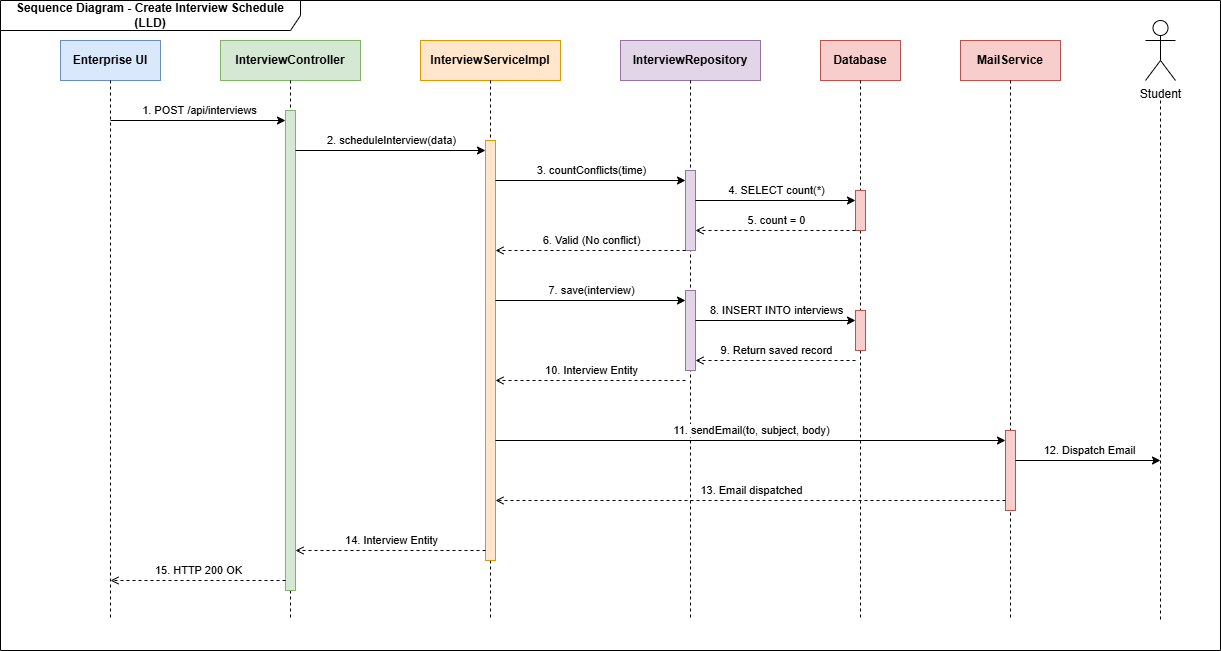

The diagram above was exported from draw.io. Its source (the exported page's mxGraphModel, read from the mxfile embedded in the PNG):
<mxGraphModel dx="1425" dy="767" grid="1" gridSize="10" guides="1" tooltips="1" connect="1" arrows="1" fold="1" page="1" pageScale="1" pageWidth="1300" pageHeight="750" math="0" shadow="0">
  <root>
    <mxCell id="0" />
    <mxCell id="1" parent="0" />
    <mxCell id="boundary" parent="1" style="shape=umlFrame;whiteSpace=wrap;html=1;pointerEvents=0;width=300;height=30;fontStyle=1" value="Sequence Diagram - Create Interview Schedule (LLD)" vertex="1">
      <mxGeometry height="650" width="1220" x="40" y="40" as="geometry" />
    </mxCell>
    <mxCell id="ll_ent" parent="1" style="rounded=0;whiteSpace=wrap;html=1;fillColor=#dae8fc;strokeColor=#6c8ebf;fontStyle=1" value="Enterprise UI" vertex="1">
      <mxGeometry height="40" width="100" x="100" y="80" as="geometry" />
    </mxCell>
    <mxCell id="line_ent" edge="1" parent="1" style="endArrow=none;dashed=1;html=1;rounded=0;">
      <mxGeometry relative="1" as="geometry">
        <mxPoint x="150" y="120" as="sourcePoint" />
        <mxPoint x="150" y="660" as="targetPoint" />
      </mxGeometry>
    </mxCell>
    <mxCell id="ll_ctrl" parent="1" style="rounded=0;whiteSpace=wrap;html=1;fillColor=#d5e8d4;strokeColor=#82b366;fontStyle=1" value="InterviewController" vertex="1">
      <mxGeometry height="40" width="140" x="260" y="80" as="geometry" />
    </mxCell>
    <mxCell id="line_ctrl" edge="1" parent="1" style="endArrow=none;dashed=1;html=1;rounded=0;">
      <mxGeometry relative="1" as="geometry">
        <mxPoint x="330" y="120" as="sourcePoint" />
        <mxPoint x="330" y="660" as="targetPoint" />
      </mxGeometry>
    </mxCell>
    <mxCell id="ll_svc" parent="1" style="rounded=0;whiteSpace=wrap;html=1;fillColor=#ffe6cc;strokeColor=#d79b00;fontStyle=1" value="InterviewServiceImpl" vertex="1">
      <mxGeometry height="40" width="140" x="460" y="80" as="geometry" />
    </mxCell>
    <mxCell id="line_svc" edge="1" parent="1" style="endArrow=none;dashed=1;html=1;rounded=0;">
      <mxGeometry relative="1" as="geometry">
        <mxPoint x="530" y="120" as="sourcePoint" />
        <mxPoint x="530" y="660" as="targetPoint" />
      </mxGeometry>
    </mxCell>
    <mxCell id="ll_repo" parent="1" style="rounded=0;whiteSpace=wrap;html=1;fillColor=#e1d5e7;strokeColor=#9673a6;fontStyle=1" value="InterviewRepository" vertex="1">
      <mxGeometry height="40" width="140" x="660" y="80" as="geometry" />
    </mxCell>
    <mxCell id="line_repo" edge="1" parent="1" style="endArrow=none;dashed=1;html=1;rounded=0;">
      <mxGeometry relative="1" as="geometry">
        <mxPoint x="730" y="120" as="sourcePoint" />
        <mxPoint x="730" y="660" as="targetPoint" />
      </mxGeometry>
    </mxCell>
    <mxCell id="ll_db" parent="1" style="rounded=0;whiteSpace=wrap;html=1;fillColor=#f8cecc;strokeColor=#b85450;fontStyle=1" value="Database" vertex="1">
      <mxGeometry height="40" width="80" x="860" y="80" as="geometry" />
    </mxCell>
    <mxCell id="line_db" edge="1" parent="1" style="endArrow=none;dashed=1;html=1;rounded=0;">
      <mxGeometry relative="1" as="geometry">
        <mxPoint x="900" y="120" as="sourcePoint" />
        <mxPoint x="900" y="660" as="targetPoint" />
      </mxGeometry>
    </mxCell>
    <mxCell id="ll_mail" parent="1" style="rounded=0;whiteSpace=wrap;html=1;fillColor=#f8cecc;strokeColor=#b85450;fontStyle=1" value="MailService" vertex="1">
      <mxGeometry height="40" width="100" x="1000" y="80" as="geometry" />
    </mxCell>
    <mxCell id="line_mail" edge="1" parent="1" style="endArrow=none;dashed=1;html=1;rounded=0;">
      <mxGeometry relative="1" as="geometry">
        <mxPoint x="1050" y="120" as="sourcePoint" />
        <mxPoint x="1050" y="660" as="targetPoint" />
      </mxGeometry>
    </mxCell>
    <mxCell id="ll_stu" parent="1" style="shape=umlActor;verticalLabelPosition=bottom;verticalAlign=top;html=1;outlineConnect=0;" value="Student" vertex="1">
      <mxGeometry height="60" width="30" x="1185" y="60" as="geometry" />
    </mxCell>
    <mxCell id="line_stu" edge="1" parent="1" style="endArrow=none;dashed=1;html=1;rounded=0;">
      <mxGeometry relative="1" as="geometry">
        <mxPoint x="1200" y="140" as="sourcePoint" />
        <mxPoint x="1200" y="660" as="targetPoint" />
      </mxGeometry>
    </mxCell>
    <mxCell id="act_ctrl" parent="1" style="rounded=0;whiteSpace=wrap;html=1;fillColor=#d5e8d4;strokeColor=#82b366;" value="" vertex="1">
      <mxGeometry height="480" width="10" x="325" y="150" as="geometry" />
    </mxCell>
    <mxCell id="act_svc" parent="1" style="rounded=0;whiteSpace=wrap;html=1;fillColor=#ffe6cc;strokeColor=#d79b00;" value="" vertex="1">
      <mxGeometry height="420" width="10" x="525" y="180" as="geometry" />
    </mxCell>
    <mxCell id="act_repo_1" parent="1" style="rounded=0;whiteSpace=wrap;html=1;fillColor=#e1d5e7;strokeColor=#9673a6;" value="" vertex="1">
      <mxGeometry height="80" width="10" x="725" y="210" as="geometry" />
    </mxCell>
    <mxCell id="act_db_1" parent="1" style="rounded=0;whiteSpace=wrap;html=1;fillColor=#f8cecc;strokeColor=#b85450;" value="" vertex="1">
      <mxGeometry height="40" width="10" x="895" y="230" as="geometry" />
    </mxCell>
    <mxCell id="act_repo_2" parent="1" style="rounded=0;whiteSpace=wrap;html=1;fillColor=#e1d5e7;strokeColor=#9673a6;" value="" vertex="1">
      <mxGeometry height="80" width="10" x="725" y="330" as="geometry" />
    </mxCell>
    <mxCell id="act_db_2" parent="1" style="rounded=0;whiteSpace=wrap;html=1;fillColor=#f8cecc;strokeColor=#b85450;" value="" vertex="1">
      <mxGeometry height="40" width="10" x="895" y="350" as="geometry" />
    </mxCell>
    <mxCell id="act_mail" parent="1" style="rounded=0;whiteSpace=wrap;html=1;fillColor=#f8cecc;strokeColor=#b85450;" value="" vertex="1">
      <mxGeometry height="80" width="10" x="1045" y="470" as="geometry" />
    </mxCell>
    <mxCell id="m1" edge="1" parent="1" style="endArrow=classic;html=1;">
      <mxGeometry relative="1" as="geometry">
        <mxPoint x="150" y="160" as="sourcePoint" />
        <mxPoint x="325" y="160" as="targetPoint" />
      </mxGeometry>
    </mxCell>
    <mxCell id="m1_lbl" connectable="0" parent="m1" style="edgeLabel;html=1;align=center;verticalAlign=bottom;" value="1. POST /api/interviews" vertex="1">
      <mxGeometry relative="1" as="geometry">
        <mxPoint y="-2" as="offset" />
      </mxGeometry>
    </mxCell>
    <mxCell id="m2" edge="1" parent="1" style="endArrow=classic;html=1;">
      <mxGeometry relative="1" as="geometry">
        <mxPoint x="335" y="190" as="sourcePoint" />
        <mxPoint x="525" y="190" as="targetPoint" />
      </mxGeometry>
    </mxCell>
    <mxCell id="m2_lbl" connectable="0" parent="m2" style="edgeLabel;html=1;align=center;verticalAlign=bottom;" value="2. scheduleInterview(data)" vertex="1">
      <mxGeometry relative="1" as="geometry">
        <mxPoint y="-2" as="offset" />
      </mxGeometry>
    </mxCell>
    <mxCell id="m3" edge="1" parent="1" style="endArrow=classic;html=1;">
      <mxGeometry relative="1" as="geometry">
        <mxPoint x="535" y="220" as="sourcePoint" />
        <mxPoint x="725" y="220" as="targetPoint" />
      </mxGeometry>
    </mxCell>
    <mxCell id="m3_lbl" connectable="0" parent="m3" style="edgeLabel;html=1;align=center;verticalAlign=bottom;" value="3. countConflicts(time)" vertex="1">
      <mxGeometry relative="1" as="geometry">
        <mxPoint y="-2" as="offset" />
      </mxGeometry>
    </mxCell>
    <mxCell id="m4" edge="1" parent="1" style="endArrow=classic;html=1;">
      <mxGeometry relative="1" as="geometry">
        <mxPoint x="735" y="240" as="sourcePoint" />
        <mxPoint x="895" y="240" as="targetPoint" />
      </mxGeometry>
    </mxCell>
    <mxCell id="m4_lbl" connectable="0" parent="m4" style="edgeLabel;html=1;align=center;verticalAlign=bottom;" value="4. SELECT count(*)" vertex="1">
      <mxGeometry relative="1" as="geometry">
        <mxPoint y="-2" as="offset" />
      </mxGeometry>
    </mxCell>
    <mxCell id="m5" edge="1" parent="1" style="endArrow=open;dashed=1;html=1;">
      <mxGeometry relative="1" as="geometry">
        <mxPoint x="895" y="270" as="sourcePoint" />
        <mxPoint x="735" y="270" as="targetPoint" />
      </mxGeometry>
    </mxCell>
    <mxCell id="m5_lbl" connectable="0" parent="m5" style="edgeLabel;html=1;align=center;verticalAlign=bottom;" value="5. count = 0" vertex="1">
      <mxGeometry relative="1" as="geometry">
        <mxPoint y="-2" as="offset" />
      </mxGeometry>
    </mxCell>
    <mxCell id="m6" edge="1" parent="1" style="endArrow=open;dashed=1;html=1;">
      <mxGeometry relative="1" as="geometry">
        <mxPoint x="725" y="290" as="sourcePoint" />
        <mxPoint x="535" y="290" as="targetPoint" />
      </mxGeometry>
    </mxCell>
    <mxCell id="m6_lbl" connectable="0" parent="m6" style="edgeLabel;html=1;align=center;verticalAlign=bottom;" value="6. Valid (No conflict)" vertex="1">
      <mxGeometry relative="1" as="geometry">
        <mxPoint y="-2" as="offset" />
      </mxGeometry>
    </mxCell>
    <mxCell id="m7" edge="1" parent="1" style="endArrow=classic;html=1;">
      <mxGeometry relative="1" as="geometry">
        <mxPoint x="535" y="340" as="sourcePoint" />
        <mxPoint x="725" y="340" as="targetPoint" />
      </mxGeometry>
    </mxCell>
    <mxCell id="m7_lbl" connectable="0" parent="m7" style="edgeLabel;html=1;align=center;verticalAlign=bottom;" value="7. save(interview)" vertex="1">
      <mxGeometry relative="1" as="geometry">
        <mxPoint y="-2" as="offset" />
      </mxGeometry>
    </mxCell>
    <mxCell id="m8" edge="1" parent="1" style="endArrow=classic;html=1;">
      <mxGeometry relative="1" as="geometry">
        <mxPoint x="735" y="360" as="sourcePoint" />
        <mxPoint x="895" y="360" as="targetPoint" />
      </mxGeometry>
    </mxCell>
    <mxCell id="m8_lbl" connectable="0" parent="m8" style="edgeLabel;html=1;align=center;verticalAlign=bottom;" value="8. INSERT INTO interviews" vertex="1">
      <mxGeometry relative="1" as="geometry">
        <mxPoint y="-2" as="offset" />
      </mxGeometry>
    </mxCell>
    <mxCell id="m9" edge="1" parent="1" style="endArrow=open;dashed=1;html=1;">
      <mxGeometry relative="1" as="geometry">
        <mxPoint x="895" y="400" as="sourcePoint" />
        <mxPoint x="735" y="400" as="targetPoint" />
      </mxGeometry>
    </mxCell>
    <mxCell id="m9_lbl" connectable="0" parent="m9" style="edgeLabel;html=1;align=center;verticalAlign=bottom;" value="9. Return saved record" vertex="1">
      <mxGeometry relative="1" as="geometry">
        <mxPoint y="-2" as="offset" />
      </mxGeometry>
    </mxCell>
    <mxCell id="m10" edge="1" parent="1" style="endArrow=open;dashed=1;html=1;">
      <mxGeometry relative="1" as="geometry">
        <mxPoint x="725" y="420" as="sourcePoint" />
        <mxPoint x="535" y="420" as="targetPoint" />
      </mxGeometry>
    </mxCell>
    <mxCell id="m10_lbl" connectable="0" parent="m10" style="edgeLabel;html=1;align=center;verticalAlign=bottom;" value="10. Interview Entity" vertex="1">
      <mxGeometry relative="1" as="geometry">
        <mxPoint y="-2" as="offset" />
      </mxGeometry>
    </mxCell>
    <mxCell id="m11" edge="1" parent="1" style="endArrow=classic;html=1;">
      <mxGeometry relative="1" as="geometry">
        <mxPoint x="535" y="480" as="sourcePoint" />
        <mxPoint x="1045" y="480" as="targetPoint" />
      </mxGeometry>
    </mxCell>
    <mxCell id="m11_lbl" connectable="0" parent="m11" style="edgeLabel;html=1;align=center;verticalAlign=bottom;" value="11. sendEmail(to, subject, body)" vertex="1">
      <mxGeometry relative="1" as="geometry">
        <mxPoint y="-2" as="offset" />
      </mxGeometry>
    </mxCell>
    <mxCell id="m12" edge="1" parent="1" style="endArrow=classic;html=1;">
      <mxGeometry relative="1" as="geometry">
        <mxPoint x="1055" y="500" as="sourcePoint" />
        <mxPoint x="1200" y="500" as="targetPoint" />
      </mxGeometry>
    </mxCell>
    <mxCell id="m12_lbl" connectable="0" parent="m12" style="edgeLabel;html=1;align=center;verticalAlign=bottom;" value="12. Dispatch Email" vertex="1">
      <mxGeometry relative="1" as="geometry">
        <mxPoint y="-2" as="offset" />
      </mxGeometry>
    </mxCell>
    <mxCell id="m13" edge="1" parent="1" style="endArrow=open;dashed=1;html=1;">
      <mxGeometry relative="1" as="geometry">
        <mxPoint x="1045" y="540" as="sourcePoint" />
        <mxPoint x="535" y="540" as="targetPoint" />
      </mxGeometry>
    </mxCell>
    <mxCell id="m13_lbl" connectable="0" parent="m13" style="edgeLabel;html=1;align=center;verticalAlign=bottom;" value="13. Email dispatched" vertex="1">
      <mxGeometry relative="1" as="geometry">
        <mxPoint y="-2" as="offset" />
      </mxGeometry>
    </mxCell>
    <mxCell id="m14" edge="1" parent="1" style="endArrow=open;dashed=1;html=1;">
      <mxGeometry relative="1" as="geometry">
        <mxPoint x="525" y="590" as="sourcePoint" />
        <mxPoint x="335" y="590" as="targetPoint" />
      </mxGeometry>
    </mxCell>
    <mxCell id="m14_lbl" connectable="0" parent="m14" style="edgeLabel;html=1;align=center;verticalAlign=bottom;" value="14. Interview Entity" vertex="1">
      <mxGeometry relative="1" as="geometry">
        <mxPoint y="-2" as="offset" />
      </mxGeometry>
    </mxCell>
    <mxCell id="m15" edge="1" parent="1" style="endArrow=open;dashed=1;html=1;">
      <mxGeometry relative="1" as="geometry">
        <mxPoint x="325" y="620" as="sourcePoint" />
        <mxPoint x="150" y="620" as="targetPoint" />
      </mxGeometry>
    </mxCell>
    <mxCell id="m15_lbl" connectable="0" parent="m15" style="edgeLabel;html=1;align=center;verticalAlign=bottom;" value="15. HTTP 200 OK" vertex="1">
      <mxGeometry relative="1" as="geometry">
        <mxPoint y="-2" as="offset" />
      </mxGeometry>
    </mxCell>
  </root>
</mxGraphModel>